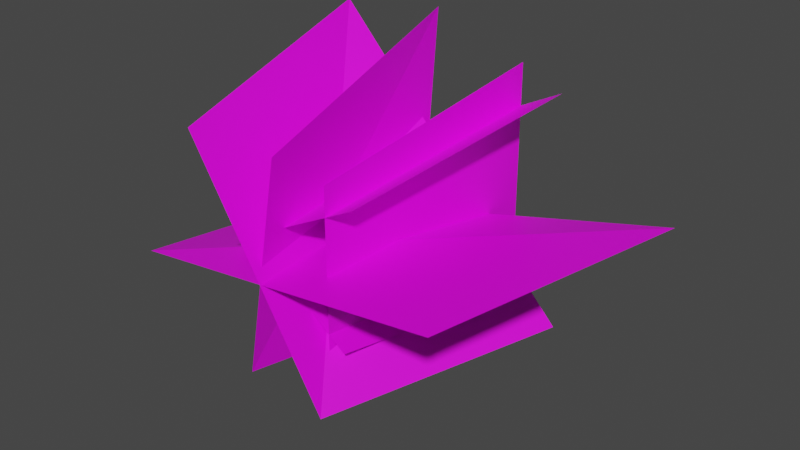 # Source: Flowers_10.blend  (saved by Blender 2.92.15; exported with 4.5.12 LTS)
import bpy
from mathutils import Matrix  # noqa: F401  (used for matrix-valued properties, if any)

bpy.ops.wm.read_factory_settings(use_empty=True)
scene = bpy.context.scene
scene.name = 'Scene'

# ---- images (referenced by path relative to the original .blend; pixels are not part of the script)
import os
ASSET_DIR = os.environ.get("B2B_ASSET_DIR", "")  # directory of the original .blend (textures are referenced by path, not embedded)
HERE = os.path.dirname(os.path.abspath(__file__))  # packed textures are extracted next to this script under _unpacked/

def load_image(name, relpath, width, height, colorspace="sRGB"):
    """Load a texture the original file referenced (path relative to the .blend, or extracted next to this script)."""
    p = next((c for c in (os.path.join(HERE, relpath), os.path.join(ASSET_DIR, relpath)) if relpath and os.path.exists(c)), "")
    if p:
        img = bpy.data.images.load(p, check_existing=True)
        img.name = name
    else:  # same state as the original file: an image datablock whose file is absent (Cycles renders it pink)
        img = bpy.data.images.new(name, width, height)
        img.source = "FILE"
        img.filepath = "//" + (relpath or name)
    img.colorspace_settings.name = colorspace
    return img
img_grassflower10_tga = load_image('grassFlower10.tga', 'grassFlower10.tga', 1024, 1024, 'sRGB')

# ---- materials (node trees are filled in below, after node groups)
mat_flower = bpy.data.materials.new('Flower')
mat_flower.use_transparent_shadow = False

# ---- material node trees
mat_flower.use_nodes = True; mat_flower.node_tree.nodes.clear()
_N = mat_flower.node_tree.nodes; _L = mat_flower.node_tree.links
n0 = _N.new('ShaderNodeBsdfPrincipled'); n0.name = 'Principled BSDF'; n0.location = (10, 300)
n0.distribution = 'GGX'
n0.subsurface_method = 'BURLEY'
n0.inputs[3].default_value = 1.45
n0.inputs[27].default_value = (0.0, 0.0, 0.0, 1.0)
n0.inputs[28].default_value = 1.0
n1 = _N.new('ShaderNodeOutputMaterial'); n1.name = 'Material Output'; n1.location = (743, 296)
n2 = _N.new('ShaderNodeMixShader'); n2.name = 'Mix Shader'; n2.location = (483, 263)
n3 = _N.new('ShaderNodeBsdfTransparent'); n3.name = 'Transparent BSDF'; n3.location = (269, 425)
n4 = _N.new('ShaderNodeTexImage'); n4.name = 'Image Texture'; n4.location = (-337, 252)
n4.image = img_grassflower10_tga
_L.new(n4.outputs[0], n0.inputs[0])
_L.new(n2.outputs[0], n1.inputs[0])
_L.new(n3.outputs[0], n2.inputs[1])
_L.new(n4.outputs[1], n2.inputs[0])
_L.new(n0.outputs[0], n2.inputs[2])
n1.is_active_output = True

# ---- world
world_world = bpy.data.worlds.new('World'); scene.world = world_world
world_world.use_nodes = True; world_world.node_tree.nodes.clear()
_N = world_world.node_tree.nodes; _L = world_world.node_tree.links
n0 = _N.new('ShaderNodeOutputWorld'); n0.name = 'World Output'; n0.location = (300, 300)
n1 = _N.new('ShaderNodeBackground'); n1.name = 'Background'; n1.location = (10, 300)
n1.inputs[0].default_value = (0.05088, 0.05088, 0.05088, 1.0)
_L.new(n1.outputs[0], n0.inputs[0])
n0.is_active_output = True
world_world.color = (0.05088, 0.05088, 0.05088)
world_world.use_sun_shadow = False
world_world.sun_shadow_jitter_overblur = 0.0

# ---- meshes
me_plane = bpy.data.meshes.new('Plane')
me_plane.from_pydata([(0.5017, 2.709, 1.222), (0.5062, 2.709, -1.076), (0.3601, 0.3034, 0.8493), (0.3631, 0.3034, -0.6828), (-0.7168, 0.3034, 0.02694), (0.6387, 0.3034, 0.721), (-1.114, 2.709, -0.01174), (0.9196, 2.709, 1.029), (0.7553, 2.709, -0.9292), (-1.108, 1.828, 0.3919), (0.5291, 0.3034, -0.5847), (-0.7133, 0.3034, 0.296), (-1.159, 2.295, 1.578), (1.243, 2.295, -1.009), (-0.711, -0.06346, 1.155), (0.5965, -0.06346, -0.9804), (-0.1738, -0.06346, -0.8702), (0.008911, 0.1205, 1.045), (-0.3535, 2.295, -1.46), (-0.2652, 2.479, 1.629), (2.285, 2.295, 0.3404), (-1.773, 2.326, -0.6811), (1.659, -0.06346, 0.2213), (-1.402, -0.03217, -0.1736)], [], [(3, 2, 0, 1), (4, 5, 7, 6), (11, 10, 8, 9), (15, 14, 12, 13), (16, 17, 19, 18), (23, 22, 20, 21)])
_uv = me_plane.uv_layers.new(name='UVMap')
_uv.uv.foreach_set('vector', [0.0, 0.0, 1.0, 0.0, 1.0, 1.0, 0.0, 1.0, 0.0, 0.0, 1.0, 0.0, 1.0, 1.0, 0.0, 1.0, 0.0, 0.0, 1.0, 0.0, 1.0, 1.0, 0.0, 1.0, 0.0, 0.0, 1.0, 0.0, 1.0, 1.0, 0.0, 1.0, 0.0, 0.0, 1.0, 0.0, 1.0, 1.0, 0.0, 1.0, 0.0, 0.0, 1.0, 0.0, 1.0, 1.0, 0.0, 1.0])
me_plane.materials.append(mat_flower)
me_plane.use_remesh_fix_poles = True
me_plane.use_remesh_preserve_attributes = False
me_plane.use_mirror_vertex_groups = False
me_plane.update()

# ---- objects
ob_flowers_10 = bpy.data.objects.new('Flowers 10', me_plane)

# ---- transforms, parenting, visibility, modifiers, constraints
ob_flowers_10.location = (0.0, 0.0, 0.0)
ob_flowers_10.lineart.crease_threshold = 0.0

# ---- collection membership
scene.collection.objects.link(ob_flowers_10)

# ---- scene / render settings (as saved in the file)
scene.frame_start = 1; scene.frame_end = 250; scene.frame_set(1)
scene.render.engine = 'BLENDER_EEVEE_NEXT'
scene.cycles.use_denoising = False
scene.cycles.samples = 128
scene.cycles.sampling_pattern = 'TABULATED_SOBOL'
scene.cycles.use_adaptive_sampling = False
scene.cycles.use_light_tree = False
scene.view_settings.view_transform = 'Filmic'
bpy.context.view_layer.update()

# ---- added for rendering (the .blend has no active camera and no usable light): camera, sun
cam_auto = bpy.data.cameras.new('AutoCamera')
cam_auto.lens = 50.0
cam_auto.sensor_width = 36.0
cam_auto.clip_end = 1000.0
ob_auto_camera = bpy.data.objects.new('AutoCamera', cam_auto)
scene.collection.objects.link(ob_auto_camera)
ob_auto_camera.location = (5.6268, -5.12227, 4.38121)
ob_auto_camera.rotation_euler = (1.09748, -7.21219e-08, 0.694738)
scene.camera = ob_auto_camera
light_auto_sun = bpy.data.lights.new('AutoSun', 'SUN')
light_auto_sun.energy = 3.0
light_auto_sun.angle = 0.0523599
ob_auto_sun = bpy.data.objects.new('AutoSun', light_auto_sun)
scene.collection.objects.link(ob_auto_sun)
ob_auto_sun.rotation_euler = (0.872665, 0.174533, 0.523599)
bpy.context.view_layer.update()
